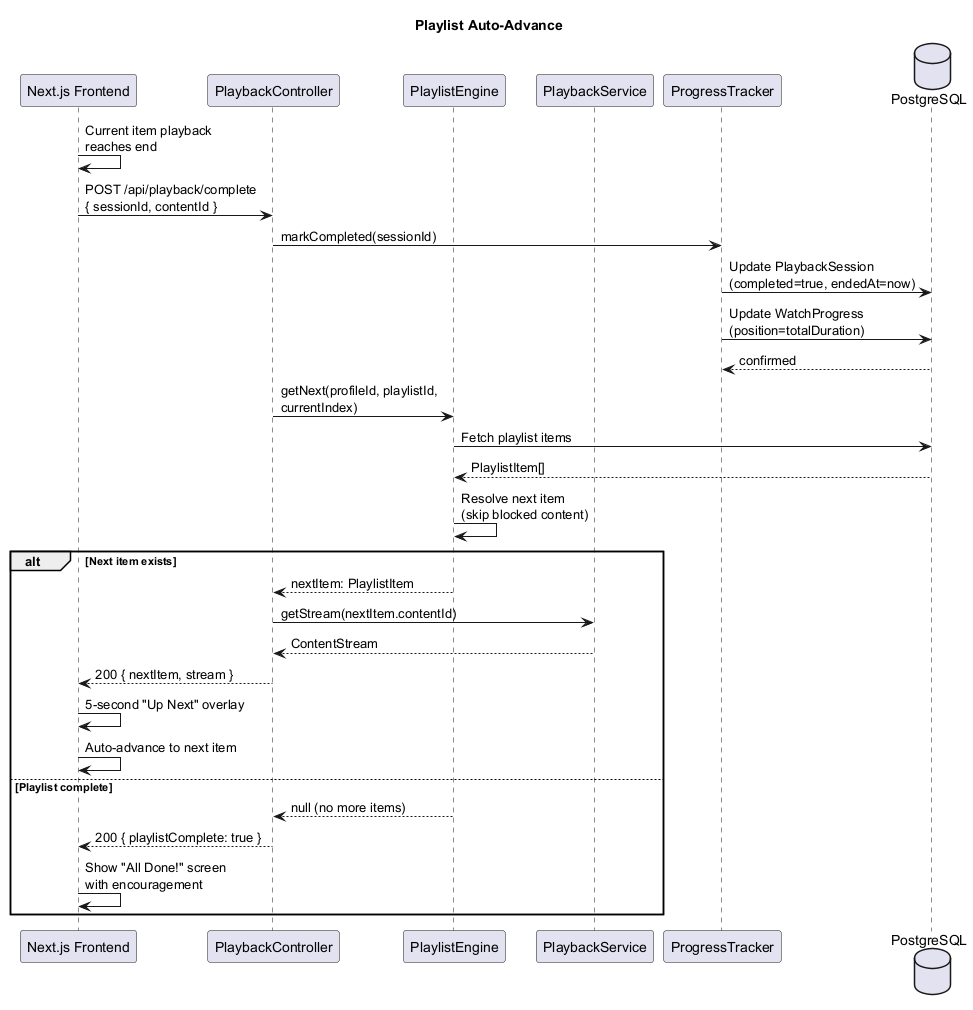

The diagram above was rendered by PlantUML. Its source (embedded in the PNG):
@startuml seq-playlist-next
title Playlist Auto-Advance

participant "Next.js Frontend" as ui
participant "PlaybackController" as ctrl
participant "PlaylistEngine" as playlist
participant "PlaybackService" as svc
participant "ProgressTracker" as tracker
database "PostgreSQL" as db

ui -> ui : Current item playback\nreaches end
ui -> ctrl : POST /api/playback/complete\n{ sessionId, contentId }

ctrl -> tracker : markCompleted(sessionId)
tracker -> db : Update PlaybackSession\n(completed=true, endedAt=now)
tracker -> db : Update WatchProgress\n(position=totalDuration)
db --> tracker : confirmed

ctrl -> playlist : getNext(profileId, playlistId,\ncurrentIndex)
playlist -> db : Fetch playlist items
db --> playlist : PlaylistItem[]
playlist -> playlist : Resolve next item\n(skip blocked content)

alt Next item exists
    playlist --> ctrl : nextItem: PlaylistItem
    ctrl -> svc : getStream(nextItem.contentId)
    svc --> ctrl : ContentStream
    ctrl --> ui : 200 { nextItem, stream }
    ui -> ui : 5-second "Up Next" overlay
    ui -> ui : Auto-advance to next item
else Playlist complete
    playlist --> ctrl : null (no more items)
    ctrl --> ui : 200 { playlistComplete: true }
    ui -> ui : Show "All Done!" screen\nwith encouragement
end

@enduml